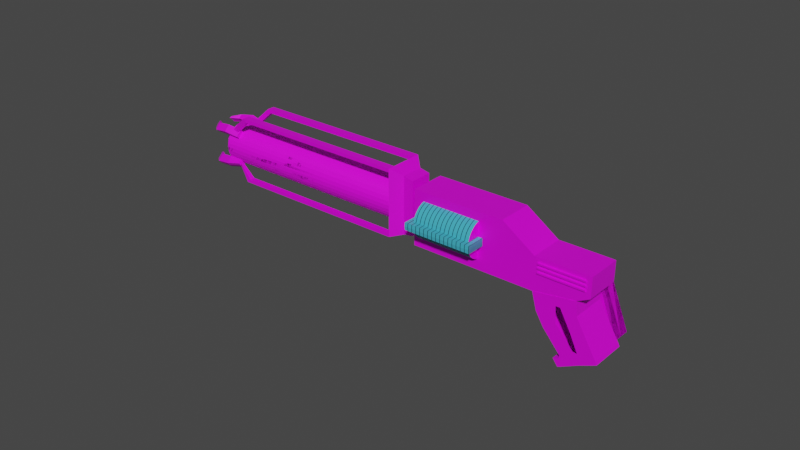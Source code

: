 # Source: Sci-Fi_Blaster.blend  (saved by Blender 3.3.6; exported with 4.5.12 LTS)
import bpy
from mathutils import Matrix  # noqa: F401  (used for matrix-valued properties, if any)

bpy.ops.wm.read_factory_settings(use_empty=True)
scene = bpy.context.scene
scene.name = 'Scene'

# ---- collections
col_collection = bpy.data.collections.new('Collection'); scene.collection.children.link(col_collection)

# ---- images (referenced by path relative to the original .blend; pixels are not part of the script)
import os
ASSET_DIR = os.environ.get("B2B_ASSET_DIR", "")  # directory of the original .blend (textures are referenced by path, not embedded)
HERE = os.path.dirname(os.path.abspath(__file__))  # packed textures are extracted next to this script under _unpacked/

def load_image(name, relpath, width, height, colorspace="sRGB"):
    """Load a texture the original file referenced (path relative to the .blend, or extracted next to this script)."""
    p = next((c for c in (os.path.join(HERE, relpath), os.path.join(ASSET_DIR, relpath)) if relpath and os.path.exists(c)), "")
    if p:
        img = bpy.data.images.load(p, check_existing=True)
        img.name = name
    else:  # same state as the original file: an image datablock whose file is absent (Cycles renders it pink)
        img = bpy.data.images.new(name, width, height)
        img.source = "FILE"
        img.filepath = "//" + (relpath or name)
    img.colorspace_settings.name = colorspace
    return img
img_base_colour_diffuse_png = load_image('Base Colour Diffuse.png', 'Base Colour Diffuse.png', 1024, 1024, 'sRGB')
img_blaster_png = load_image('Blaster.png', 'Blaster.png', 1024, 1024, 'sRGB')

# ---- materials (node trees are filled in below, after node groups)
mat_base_colour = bpy.data.materials.new('Base Colour')
mat_base_colour.alpha_threshold = 0.0
mat_base_colour.use_transparent_shadow = False
mat_base_colour.roughness = 0.5
mat_base_colour.line_color = (0.0, 0.0, 0.0, 1.0)
mat_glass = bpy.data.materials.new('Glass')
mat_glass.use_transparent_shadow = False
mat_bump = bpy.data.materials.new('Bump')
mat_bump.use_transparent_shadow = False

# ---- material node trees
mat_base_colour.use_nodes = True; mat_base_colour.node_tree.nodes.clear()
_N = mat_base_colour.node_tree.nodes; _L = mat_base_colour.node_tree.links
n0 = _N.new('ShaderNodeOutputMaterial'); n0.name = 'Material Output'; n0.location = (300, 300)
n1 = _N.new('ShaderNodeTexImage'); n1.name = 'Image Texture'; n1.location = (-320, 179)
n1.image = img_base_colour_diffuse_png
n2 = _N.new('ShaderNodeBsdfPrincipled'); n2.name = 'Principled BSDF'; n2.location = (10, 300)
n2.distribution = 'GGX'
n2.subsurface_method = 'RANDOM_WALK_SKIN'
n2.inputs[1].default_value = 0.2
n2.inputs[3].default_value = 1.45
n2.inputs[27].default_value = (0.0, 0.0, 0.0, 1.0)
n2.inputs[28].default_value = 1.0
_L.new(n2.outputs[0], n0.inputs[0])
_L.new(n1.outputs[0], n2.inputs[0])
n0.is_active_output = True
mat_glass.use_nodes = True; mat_glass.node_tree.nodes.clear()
_N = mat_glass.node_tree.nodes; _L = mat_glass.node_tree.links
n0 = _N.new('ShaderNodeBsdfPrincipled'); n0.name = 'Principled BSDF'; n0.location = (10, 300)
n0.distribution = 'GGX'
n0.subsurface_method = 'RANDOM_WALK_SKIN'
n0.inputs[3].default_value = 1.45
n0.inputs[27].default_value = (0.0, 0.0, 0.0, 1.0)
n0.inputs[28].default_value = 1.0
n1 = _N.new('ShaderNodeOutputMaterial'); n1.name = 'Material Output'; n1.location = (300, 300)
n2 = _N.new('ShaderNodeTexImage'); n2.name = 'Image Texture'; n2.location = (-280, 280)
n2.image = img_blaster_png
_L.new(n0.outputs[0], n1.inputs[0])
_L.new(n2.outputs[0], n0.inputs[0])
n1.is_active_output = True
mat_bump.use_nodes = True; mat_bump.node_tree.nodes.clear()
_N = mat_bump.node_tree.nodes; _L = mat_bump.node_tree.links
n0 = _N.new('ShaderNodeBsdfPrincipled'); n0.name = 'Principled BSDF'; n0.location = (97, 300)
n0.distribution = 'GGX'
n0.subsurface_method = 'RANDOM_WALK_SKIN'
n0.inputs[3].default_value = 1.45
n0.inputs[27].default_value = (0.0, 0.0, 0.0, 1.0)
n0.inputs[28].default_value = 1.0
n1 = _N.new('ShaderNodeOutputMaterial'); n1.name = 'Material Output'; n1.location = (387, 300)
n2 = _N.new('ShaderNodeMapping'); n2.name = 'Mapping'; n2.location = (-669, 176)
n2.inputs[2].default_value = (0.0, 0.2269, 0.0)
n3 = _N.new('ShaderNodeTexCoord'); n3.name = 'Texture Coordinate'; n3.location = (-843, 155)
n4 = _N.new('ShaderNodeTexWave'); n4.name = 'Wave Texture'; n4.location = (-496, 91)
n4.wave_profile = 'SAW'
n4.inputs[1].default_value = 29.2
n4.inputs[3].default_value = 0.0
n4.inputs[4].default_value = 0.6
n4.inputs[6].default_value = 3.8
n5 = _N.new('ShaderNodeValToRGB'); n5.name = 'ColorRamp'; n5.location = (-252, 122)
while len(n5.color_ramp.elements) > 1: n5.color_ramp.elements.remove(n5.color_ramp.elements[-1])
n5.color_ramp.elements[0].position = 0.1; n5.color_ramp.elements[0].color = (0.0, 0.0, 0.0, 1.0)
_e = n5.color_ramp.elements.new(0.1773); _e.color = (0.05448, 0.4342, 0.5841, 1.0)
_L.new(n0.outputs[0], n1.inputs[0])
_L.new(n5.outputs[0], n0.inputs[0])
_L.new(n3.outputs[0], n2.inputs[0])
_L.new(n2.outputs[0], n4.inputs[0])
_L.new(n4.outputs[0], n5.inputs[0])
n1.is_active_output = True

# ---- world
world_world = bpy.data.worlds.new('World'); scene.world = world_world
world_world.use_nodes = True; world_world.node_tree.nodes.clear()
_N = world_world.node_tree.nodes; _L = world_world.node_tree.links
n0 = _N.new('ShaderNodeOutputWorld'); n0.name = 'World Output'; n0.location = (300, 300)
n1 = _N.new('ShaderNodeBackground'); n1.name = 'Background'; n1.location = (10, 300)
n1.inputs[0].default_value = (0.05088, 0.05088, 0.05088, 1.0)
_L.new(n1.outputs[0], n0.inputs[0])
n0.is_active_output = True
world_world.color = (0.05088, 0.05088, 0.05088)
world_world.use_sun_shadow = False
world_world.sun_shadow_jitter_overblur = 0.0

# ---- meshes
me_cube = bpy.data.meshes.new('Cube')
me_cube.from_pydata([(1.0, 1.0, 1.0), (1.0, 1.0, -1.0), (1.0, -1.0, 1.0), (1.0, -1.0, -1.0), (-1.0, 1.0, 1.0), (-1.0, 1.0, -1.0), (-1.0, -1.0, 1.0), (-1.0, -1.0, -1.0), (-1.0, 0.0, -1.0), (1.0, 0.0, 1.0), (-1.0, 0.0, 1.0), (1.0, 0.0, -1.0)], [], [(9, 10, 6, 2), (3, 2, 6, 7), (8, 10, 4, 5), (8, 11, 3, 7), (11, 9, 2, 3), (5, 4, 0, 1), (1, 0, 9, 11), (5, 1, 11, 8), (7, 6, 10, 8), (0, 4, 10, 9)])
_uv = me_cube.uv_layers.new(name='UVMap')
_uv.uv.foreach_set('vector', [0.625, 0.625, 0.875, 0.625, 0.875, 0.75, 0.625, 0.75, 0.375, 0.75, 0.625, 0.75, 0.625, 1.0, 0.375, 1.0, 0.375, 0.125, 0.625, 0.125, 0.625, 0.25, 0.375, 0.25, 0.125, 0.625, 0.375, 0.625, 0.375, 0.75, 0.125, 0.75, 0.375, 0.625, 0.625, 0.625, 0.625, 0.75, 0.375, 0.75, 0.375, 0.25, 0.625, 0.25, 0.625, 0.5, 0.375, 0.5, 0.375, 0.5, 0.625, 0.5, 0.625, 0.625, 0.375, 0.625, 0.125, 0.5, 0.375, 0.5, 0.375, 0.625, 0.125, 0.625, 0.375, 0.0, 0.625, 0.0, 0.625, 0.125, 0.375, 0.125, 0.625, 0.5, 0.875, 0.5, 0.875, 0.625, 0.625, 0.625])
me_cube.materials.append(mat_base_colour)
me_cube.use_mirror_vertex_groups = False
me_cube.update()
me_cube_001 = bpy.data.meshes.new('Cube.001')
me_cube_001.from_pydata([(0.08862, 0.0, 0.802), (-0.1469, 0.0, -0.7062), (1.017, -1.327, 0.7862), (0.8471, -1.327, -0.5959), (-0.1469, -1.327, -0.7062), (0.08862, -1.327, 0.802), (-0.8496, -1.327, 0.8405), (-1.292, -1.327, -0.8263), (-1.292, 0.0, -0.8263), (1.017, 0.0, 0.7862), (-0.8496, 0.0, 0.8405), (0.8471, 0.0, -0.5959), (-1.258, -1.327, -0.03537), (0.7629, -1.327, 0.03055), (0.7629, 0.0, 0.03055), (-1.258, 0.0, -0.03537), (-0.7911, -1.327, 0.592), (1.004, -1.327, 0.7036), (0.04213, -1.327, 0.6842), (1.004, 0.0, 0.7036), (-0.7911, 0.0, 0.592), (-0.7911, -1.327, 0.592), (-0.8496, -1.327, 0.8405), (-0.8496, 0.0, 0.8405), (-0.7911, 0.0, 0.592), (-0.7911, -1.327, 0.592), (-0.8496, -1.327, 0.8405), (-0.8496, 0.0, 0.8405), (-0.7911, 0.0, 0.592), (-1.186, -1.327, 0.6476), (-1.07, -1.327, 0.847), (-1.07, 0.0, 0.847), (-1.186, 0.0, 0.6476), (-0.9186, -1.327, 0.6625), (-0.9186, 0.0, 0.6625), (-0.8666, 0.0, 0.844), (-0.8666, -1.327, 0.844), (-1.291, -1.313, -0.8255), (-0.663, -1.313, -1.574), (-1.291, 0.0, -0.8255), (-0.663, 0.0, -1.574), (0.8467, -1.313, -0.5958), (1.358, -1.313, -1.204), (0.8467, 0.0, -0.5958), (1.358, 0.0, -1.204), (1.358, 0.0, -1.204), (0.8467, 0.0, -0.5958), (0.8467, -1.313, -0.5958), (1.358, -1.313, -1.204), (1.986, 0.0, -1.086), (0.8428, 0.0, -0.5965), (0.8428, -1.313, -0.5965), (1.986, -1.313, -1.086), (-0.887, -1.313, -1.308), (-0.887, 0.0, -1.308), (1.134, 0.0, -0.9373), (1.134, -1.313, -0.9373), (1.134, 0.0, -0.9373), (1.134, -1.313, -0.9373), (1.761, 0.0, -0.8223), (1.761, -1.313, -0.8223), (-2.883, 0.0, -1.117), (-2.883, -1.313, -1.117), (-2.477, -1.313, -1.6), (-1.835, -1.313, -2.364), (-1.835, 0.0, -2.364), (-2.477, 0.0, -1.6), (-7.383, 0.0, -1.942), (-7.383, -1.313, -1.942), (-6.977, -1.313, -2.425), (-6.334, -1.313, -3.189), (-6.334, 0.0, -3.189), (-6.977, 0.0, -2.425), (0.8471, -0.6637, -0.5959), (0.8467, -0.6564, -0.5958), (0.8467, -0.6564, -0.5958), (0.8467, -1.313, -0.5958), (0.8467, 0.0, -0.5958), (1.588, 0.0, -0.6283), (0.8428, -0.6564, -0.5965), (1.588, -1.313, -0.6283), (0.8448, 0.0, -0.5961), (0.8448, -1.313, -0.5961), (1.761, -0.6564, -0.8223), (1.588, -0.6564, -0.6283), (0.8448, -0.6564, -0.5961), (0.8467, -0.6564, -0.5958), (-1.389, -1.327, -0.3945), (0.6713, -1.327, -0.2655), (2.98e-08, -1.327, -0.5), (-1.389, 0.0, -0.3945), (0.6713, 0.0, -0.2655), (-7.531, -0.3314, -2.263), (-6.956, -0.3314, -2.947), (-7.113, -0.3314, -2.257), (-6.64, -0.3314, -2.819), (-7.531, 0.0, -2.263), (-6.956, 0.0, -2.947), (-7.113, 0.0, -2.257), (-6.64, 0.0, -2.819), (-8.731, -1.479, -2.18), (-7.445, -1.479, -3.708), (-7.68, -0.8317, -2.091), (-6.648, -0.8317, -3.318), (-8.731, 0.0, -2.18), (-7.445, 0.0, -3.708), (-7.68, 0.0, -2.091), (-6.648, 0.0, -3.318), (-8.199, -0.8317, -2.142), (-7.101, -0.8317, -3.456), (-7.101, 0.0, -3.456), (-8.199, 0.0, -2.142), (-17.44, -1.072, -3.868), (-17.68, -1.072, -3.821), (-8.543, 0.0, -2.418), (-18.76, 0.0, -4.303), (-8.536, -0.2467, -2.427), (-18.74, -0.5227, -4.329), (-8.514, -0.5227, -2.453), (-18.71, -0.777, -4.372), (-8.478, -0.777, -2.496), (-18.66, -1.0, -4.429), (-8.43, -1.0, -2.553), (-18.6, -1.183, -4.498), (-8.371, -1.183, -2.623), (-18.53, -1.319, -4.578), (-8.304, -1.319, -2.702), (-18.46, -1.403, -4.664), (-8.232, -1.403, -2.789), (-18.38, -1.431, -4.754), (-8.156, -1.431, -2.878), (-18.31, -1.403, -4.844), (-8.081, -1.403, -2.968), (-18.24, -1.319, -4.93), (-8.008, -1.319, -3.054), (-18.17, -1.183, -5.01), (-7.941, -1.183, -3.134), (-18.11, -1.0, -5.079), (-7.883, -1.0, -3.203), (-18.06, -0.777, -5.136), (-7.835, -0.777, -3.261), (-18.03, -0.5227, -5.179), (-7.799, -0.5227, -3.303), (-18.0, 0.0, -5.205), (-7.777, -0.2467, -3.329), (-8.665, -1.072, -2.259), (-8.732, -1.072, -2.179), (-8.732, -1.247, -2.179), (-18.1, 0.0, -4.171), (-18.09, -0.2467, -4.18), (-18.07, -0.5227, -4.206), (-18.04, -0.777, -4.249), (-17.99, -1.0, -4.306), (-17.93, -1.183, -4.376), (-17.86, -1.319, -4.455), (-17.79, -1.403, -4.541), (-17.71, -1.431, -4.631), (-17.64, -1.403, -4.721), (-17.57, -1.319, -4.807), (-17.5, -1.183, -4.887), (-17.44, -1.0, -4.956), (-17.39, -0.777, -5.014), (-17.36, -0.5227, -5.056), (-17.33, -0.2467, -5.082), (-17.68, -1.247, -3.821), (-17.39, -1.459, -4.948), (-17.33, -1.276, -5.018), (-18.06, -1.599, -5.138), (-17.28, -1.053, -5.075), (-18.0, -1.416, -5.207), (-17.95, -1.193, -5.265), (-18.07, -1.004, -4.173), (-18.02, -1.227, -4.231), (-18.81, -1.193, -4.243), (-17.96, -1.41, -4.3), (-18.77, -1.416, -4.301), (-18.71, -1.599, -4.37), (-19.45, -0.777, -4.508), (-19.44, -0.8549, -4.51), (-19.38, -1.038, -4.58), (-18.91, -1.183, -5.146), (-18.85, -1.0, -5.215), (-18.79, -1.271, -5.289), (-18.8, -0.777, -5.272), (-18.85, -1.454, -5.219), (-18.74, -1.048, -5.346), (-19.55, -1.193, -4.379), (-19.55, -1.271, -4.382), (-19.49, -1.454, -4.452), (-19.45, -0.777, -4.508), (-19.44, -0.8549, -4.51), (-19.38, -1.038, -4.58), (-18.91, -1.183, -5.146), (-18.85, -1.0, -5.215), (-18.79, -1.271, -5.289), (-18.8, -0.777, -5.272), (-18.85, -1.454, -5.219), (-18.74, -1.048, -5.346), (-19.55, -1.193, -4.379), (-19.55, -1.271, -4.382), (-19.49, -1.454, -4.452), (-19.45, -0.777, -4.508), (-19.44, -0.8549, -4.51), (-19.38, -1.038, -4.58), (-18.91, -1.183, -5.146), (-18.85, -1.0, -5.215), (-18.79, -1.271, -5.289), (-18.8, -0.777, -5.272), (-18.85, -1.454, -5.219), (-18.74, -1.048, -5.346), (-19.55, -1.193, -4.379), (-19.55, -1.271, -4.382), (-19.49, -1.454, -4.452), (-19.85, -0.4132, -4.585), (-19.85, -0.4911, -4.588), (-19.81, -0.5546, -4.606), (-19.32, -0.8191, -5.223), (-19.26, -0.6361, -5.293), (-19.21, -0.7879, -5.315), (-19.21, -0.4132, -5.35), (-19.27, -0.9708, -5.246), (-19.16, -0.5649, -5.373), (-19.96, -0.8295, -4.457), (-19.95, -0.9074, -4.459), (-19.92, -0.9708, -4.478), (-17.68, -1.472, -3.821), (-17.44, -1.472, -3.868), (-17.68, -1.072, -3.821), (-17.44, -1.072, -3.868), (-8.732, -1.472, -2.179), (-8.665, -1.472, -2.259), (-8.732, -1.072, -2.179), (-8.665, -1.072, -2.259), (-17.68, -1.247, -3.821), (-17.44, -1.247, -3.868), (-8.732, -1.247, -2.179), (-8.665, -1.247, -2.259), (-18.0, -1.191, -4.244), (-18.0, -1.251, -4.244), (-17.9, -1.292, -4.329), (-17.91, -1.247, -4.338), (-17.93, -1.098, -4.333), (-18.0, -1.072, -4.223), (-18.05, -1.188, -4.254), (-18.05, -1.248, -4.254), (-17.95, -1.289, -4.339), (-17.96, -1.244, -4.347), (-17.97, -1.096, -4.342), (-18.05, -1.069, -4.233), (-17.44, -1.472, -3.868), (-17.68, -1.472, -3.821), (-8.548, 0.0, -2.429), (-8.526, -0.5227, -2.456), (-8.49, -0.777, -2.498), (-8.442, -1.0, -2.555), (-8.383, -1.183, -2.625), (-8.316, -1.319, -2.704), (-8.244, -1.403, -2.791), (-8.168, -1.431, -2.88), (-8.093, -1.403, -2.97), (-8.02, -1.319, -3.056), (-7.953, -1.183, -3.136), (-7.895, -1.0, -3.206), (-7.847, -0.777, -3.263), (-7.811, -0.5227, -3.305), (-7.789, 0.0, -3.332), (-8.665, -1.472, -2.259), (-8.732, -1.472, -2.179), (-16.32, -1.476, -5.242), (-16.41, -1.476, -5.353), (-16.32, -0.9379, -5.242), (-16.41, -0.9379, -5.353), (-7.517, -1.476, -3.627), (-7.448, -1.476, -3.709), (-7.517, -0.9379, -3.627), (-7.448, -0.9379, -3.709), (-17.43, -0.9379, -5.049), (-17.43, -1.268, -5.049), (-17.52, -1.268, -5.16), (-17.52, -0.9379, -5.16), (-17.54, -0.9379, -5.03), (-17.54, -1.268, -5.03), (-17.65, -1.268, -5.115), (-17.66, -0.9379, -5.105), (-17.97, 0.0, -5.22), (-17.97, 0.0, -5.229), (-17.97, -0.1878, -5.22), (-18.0, -0.4784, -5.192), (-18.03, -0.7462, -5.148), (-18.08, -0.9809, -5.087), (-18.15, -1.174, -5.014), (-18.22, -1.317, -4.93), (-18.29, -1.405, -4.84), (-18.37, -1.435, -4.745), (-18.45, -1.405, -4.651), (-18.53, -1.317, -4.56), (-18.6, -1.174, -4.476), (-18.66, -0.9809, -4.403), (-18.69, -0.7462, -4.339), (-18.73, -0.4784, -4.295), (-18.76, -0.1878, -4.267), (-18.76, 0.0, -4.258), (-18.77, 0.0, -4.27), (-17.97, 0.0, -5.225), (-18.73, 0.0, -5.091), (-17.97, -0.03672, -5.225), (-18.74, -0.03672, -5.086), (-17.98, -0.3331, -5.206), (-18.75, -0.182, -5.072), (-18.01, -0.6123, -5.17), (-18.77, -0.3159, -5.05), (-18.06, -0.8635, -5.118), (-18.79, -0.4333, -5.02), (-18.12, -1.077, -5.051), (-18.82, -0.5296, -4.983), (-18.18, -1.245, -4.972), (-18.86, -0.6011, -4.941), (-18.25, -1.361, -4.885), (-18.9, -0.6452, -4.896), (-18.33, -1.42, -4.792), (-18.94, -0.6601, -4.848), (-18.41, -1.42, -4.698), (-18.98, -0.6452, -4.801), (-18.49, -1.361, -4.605), (-19.01, -0.6011, -4.756), (-18.56, -1.245, -4.518), (-19.05, -0.5296, -4.714), (-18.63, -1.077, -4.439), (-19.08, -0.4333, -4.677), (-18.69, -0.8635, -4.373), (-19.09, -0.3159, -4.644), (-18.71, -0.6123, -4.317), (-19.11, -0.182, -4.622), (-18.74, -0.3331, -4.281), (-19.12, -0.03672, -4.608), (-18.76, -0.03672, -4.262), (-19.12, 0.0, -4.603), (-18.78, 0.0, -4.265), (-18.09, -0.2467, -4.18), (-18.07, -0.5227, -4.206), (-18.76, 0.0, -4.303), (-18.04, -0.777, -4.249), (-18.74, -0.5227, -4.329), (-18.71, -0.777, -4.372), (-8.548, 0.0, -2.429), (-8.526, -0.5227, -2.456), (-18.09, -0.2467, -4.18), (-18.07, -0.5227, -4.206), (-18.76, 0.0, -4.303), (-18.04, -0.777, -4.249), (-18.74, -0.5227, -4.329), (-18.71, -0.777, -4.372), (-8.548, 0.0, -2.429), (-8.526, -0.5227, -2.456), (-6.356, 0.0, -2.491), (-3.501, 0.0, -1.967), (-6.425, 0.0, -2.408), (-3.571, 0.0, -1.885), (-6.492, 0.0, -2.329), (-3.637, 0.0, -1.805), (-6.553, 0.0, -2.256), (-3.699, 0.0, -1.732), (-6.607, -0.02259, -2.192), (-3.753, -0.02259, -1.668), (-6.651, -0.2274, -2.139), (-3.797, -0.2274, -1.616), (-6.684, -0.4611, -2.1), (-3.83, -0.4611, -1.577), (-6.704, -0.7147, -2.076), (-3.85, -0.7147, -1.553), (-6.711, -0.9783, -2.068), (-3.857, -0.9783, -1.545), (-6.704, -1.242, -2.076), (-3.85, -1.242, -1.553), (-6.684, -1.496, -2.1), (-3.83, -1.496, -1.577), (-6.651, -1.729, -2.139), (-3.797, -1.729, -1.616), (-6.607, -1.934, -2.192), (-3.753, -1.934, -1.668), (-6.553, -2.102, -2.256), (-3.699, -2.102, -1.732), (-6.492, -2.227, -2.329), (-3.637, -2.227, -1.805), (-6.425, -2.304, -2.408), (-3.571, -2.304, -1.885), (-6.356, -2.33, -2.491), (-3.501, -2.33, -1.967), (-6.286, -2.304, -2.573), (-3.432, -2.304, -2.05), (-6.22, -2.227, -2.652), (-3.365, -2.227, -2.129), (-6.158, -2.102, -2.725), (-3.304, -2.102, -2.202), (-6.104, -1.934, -2.789), (-3.25, -1.934, -2.266), (-6.06, -1.729, -2.842), (-3.206, -1.729, -2.319), (-6.027, -1.496, -2.881), (-3.173, -1.496, -2.358), (-6.007, -1.242, -2.905), (-3.153, -1.242, -2.382), (-6.0, -0.9783, -2.913), (-3.146, -0.9783, -2.39), (-6.007, -0.7147, -2.905), (-3.153, -0.7147, -2.382), (-6.027, -0.4611, -2.881), (-3.173, -0.4611, -2.358), (-6.06, -0.2274, -2.842), (-3.206, -0.2274, -2.319), (-6.104, -0.02259, -2.789), (-3.25, -0.02259, -2.266), (-6.158, 0.0, -2.725), (-3.304, 0.0, -2.202), (-6.22, 0.0, -2.652), (-3.365, 0.0, -2.129), (-6.286, 0.0, -2.573), (-3.432, 0.0, -2.05), (-0.5936, -1.412, -1.396), (-0.5648, -1.412, -1.43), (-0.6141, -1.146, -1.372), (-0.5443, -1.146, -1.455), (1.616, -1.412, -0.9909), (1.645, -1.412, -1.025), (1.595, -1.146, -0.9665), (1.665, -1.146, -1.05), (-0.6756, -1.412, -1.299), (-0.6467, -1.412, -1.333), (-0.6961, -1.146, -1.274), (-0.6262, -1.146, -1.357), (1.534, -1.412, -0.8934), (1.563, -1.412, -0.9277), (1.513, -1.146, -0.8691), (1.583, -1.146, -0.9521), (-0.7575, -1.412, -1.201), (-0.7287, -1.412, -1.235), (-0.778, -1.146, -1.177), (-0.7082, -1.146, -1.26), (1.452, -1.412, -0.796), (1.481, -1.412, -0.8303), (1.431, -1.146, -0.7716), (1.501, -1.146, -0.8547), (0.1686, -1.327, 0.5442), (0.03163, -1.327, 0.5137), (-0.02884, -1.327, 0.5003), (0.07471, -1.327, 0.002992), (4.426e-08, -1.327, -0.2575), (-0.05751, -1.327, -0.458), (0.09792, -1.327, 0.08392), (-0.2837, -1.327, -0.4785), (-0.2732, -1.327, -0.4943), (-0.5278, -1.327, -0.1102), (-0.4481, -1.327, -0.0126), (-0.2117, -1.327, -0.4839), (-3.571, -2.723, -1.885), (-6.425, -2.723, -2.408), (-6.356, -2.749, -2.491), (-3.501, -2.749, -1.967), (-6.286, -2.723, -2.573), (-3.432, -2.723, -2.05), (-3.365, 0.0, -2.129), (-6.22, 0.0, -2.652), (-6.286, 0.0, -2.573), (-3.432, 0.0, -2.05), (-3.501, -2.33, -1.967), (-3.571, -2.304, -1.885), (-3.571, -2.723, -1.885), (-3.432, -2.304, -2.05), (-3.501, -2.749, -1.967), (-3.432, -2.723, -2.05), (-3.501, -2.33, -1.967), (-3.571, -2.304, -1.885), (-3.571, -2.723, -1.885), (-3.432, -2.304, -2.05), (-3.501, -2.749, -1.967), (-3.432, -2.723, -2.05), (-3.254, -2.33, -1.922), (-3.323, -2.304, -1.839), (-3.323, -2.723, -1.839), (-3.184, -2.304, -2.004), (-3.254, -2.749, -1.922), (-3.184, -2.723, -2.004), (-6.673, -2.304, -2.454), (-6.603, -2.33, -2.536), (-6.534, -2.304, -2.618), (-6.673, -2.723, -2.454), (-6.603, -2.749, -2.536), (-6.534, -2.723, -2.618), (-6.425, -1.265, -2.408), (-6.356, -1.291, -2.491), (-6.286, -1.265, -2.573), (-6.603, -1.291, -2.536), (-6.673, -1.265, -2.454), (-6.534, -1.265, -2.618), (-3.501, -1.374, -1.967), (-3.571, -1.348, -1.885), (-3.432, -1.348, -2.05), (-3.254, -1.374, -1.922), (-3.323, -1.348, -1.839), (-3.184, -1.348, -2.004)], [(266, 249), (112, 145), (146, 113), (250, 267), (147, 164), (337, 302), (284, 303)], [(0, 10, 6, 5), (18, 5, 6, 16), (8, 1, 4, 7), (1, 11, 73, 3, 4), (19, 9, 2, 17), (87, 12, 15, 90), (88, 13, 445, 446, 89), (17, 2, 5, 18), (16, 6, 22, 21), (9, 0, 5, 2), (91, 14, 13, 88), (89, 446, 447, 453), (12, 16, 20, 15), (13, 17, 18, 443, 442, 448, 445), (14, 19, 17, 13), (21, 22, 26, 25), (6, 10, 23, 22), (20, 16, 21, 24), (34, 33, 29, 32), (24, 21, 25, 28), (22, 23, 27, 26), (29, 30, 31, 32), (36, 35, 31, 30), (33, 36, 30, 29), (25, 26, 36, 33), (26, 27, 35, 36), (28, 25, 33, 34), (40, 54, 66, 65), (54, 40, 44, 55), (56, 41, 76, 47, 58), (56, 53, 38, 42), (39, 43, 74, 41, 37), (44, 42, 38, 40), (45, 49, 52, 48), (86, 77, 46, 75), (44, 42, 48, 45), (55, 44, 45, 57), (59, 83, 60, 52, 49), (57, 45, 49, 59), (80, 82, 51), (85, 81, 50, 79), (48, 52, 60, 58), (81, 78, 50), (84, 80, 60, 83), (43, 55, 57, 46, 77), (41, 37, 53, 56), (42, 56, 58, 48), (39, 54, 55, 43), (39, 61, 62, 37), (65, 66, 72, 71), (61, 67, 68, 62), (54, 39, 61, 66), (53, 63, 64, 38), (37, 62, 63, 53), (38, 64, 65, 40), (69, 72, 71, 70), (68, 67, 72, 69), (66, 61, 67, 72), (63, 69, 70, 64), (62, 68, 69, 63), (64, 70, 71, 65), (79, 51, 80, 84), (50, 79, 84, 78), (78, 84, 83, 59), (46, 57, 59, 78, 81), (82, 85, 79, 51), (47, 75, 85, 82), (75, 46, 81, 85), (58, 60, 80, 82, 47), (76, 86, 75, 47), (41, 74, 86, 76), (74, 43, 77, 86), (4, 89, 453, 450, 449, 87, 7), (3, 88, 89, 4), (7, 87, 90, 8), (11, 91, 88, 3, 73), (98, 99, 95, 94), (94, 92, 93, 95), (96, 92, 94, 98), (99, 95, 93, 97), (92, 93, 97, 96), (106, 102, 103, 107), (108, 100, 101, 109), (111, 108, 102, 106), (110, 109, 101, 105), (100, 104, 105, 101), (107, 103, 109, 110), (104, 100, 108, 111), (102, 108, 109, 103), (117, 252, 345, 342), (148, 149, 116, 114), (115, 149, 338, 340), (149, 150, 118, 116), (153, 174, 176, 123), (150, 151, 120, 118), (152, 172, 174, 153), (151, 152, 122, 120), (123, 125, 154, 153), (152, 153, 124, 122), (125, 127, 155, 154), (153, 154, 126, 124), (127, 129, 156, 155), (154, 155, 128, 126), (129, 131, 157, 156), (155, 156, 130, 128), (131, 133, 158, 157), (156, 157, 132, 130), (133, 135, 159, 158), (157, 158, 134, 132), (159, 165, 166, 160), (158, 159, 136, 134), (137, 181, 180, 135), (159, 160, 138, 136), (139, 141, 162, 161), (160, 161, 140, 138), (141, 143, 163, 162), (161, 162, 142, 140), (162, 163, 144, 142), (167, 169, 166, 165), (169, 170, 168, 166), (160, 166, 168, 161), (161, 168, 170, 139), (175, 187, 188, 176), (135, 167, 165, 159), (173, 175, 172, 171), (175, 176, 174, 172), (167, 184, 182, 169), (119, 173, 171, 151), (176, 188, 179, 123), (151, 171, 172, 152), (187, 188, 200, 199), (182, 185, 197, 194), (186, 187, 199, 198), (181, 180, 192, 193), (170, 185, 183, 139), (119, 177, 186, 173), (135, 180, 184, 167), (121, 178, 177, 119), (173, 186, 187, 175), (169, 182, 185, 170), (139, 183, 181, 137), (123, 179, 178, 121), (194, 197, 209, 206), (198, 199, 211, 210), (193, 192, 204, 205), (189, 198, 210, 201), (178, 177, 189, 190), (185, 183, 195, 197), (183, 181, 193, 195), (188, 179, 191, 200), (179, 178, 190, 191), (180, 184, 196, 192), (184, 182, 194, 196), (177, 186, 198, 189), (210, 222, 223, 211), (205, 217, 216, 204), (201, 213, 222, 210), (208, 220, 218, 206), (199, 200, 212, 211), (190, 189, 201, 202), (197, 195, 207, 209), (195, 193, 205, 207), (200, 191, 203, 212), (191, 190, 202, 203), (192, 196, 208, 204), (196, 194, 206, 208), (219, 221, 218, 217), (217, 218, 220, 216), (214, 223, 222, 213), (215, 224, 223, 214), (206, 218, 221, 209), (211, 223, 224, 212), (202, 214, 213, 201), (209, 221, 219, 207), (207, 219, 217, 205), (212, 224, 215, 203), (203, 215, 214, 202), (204, 216, 220, 208), (227, 242, 237, 233), (227, 231, 232, 228), (235, 236, 230, 229), (229, 225, 226, 230), (233, 225, 229, 235), (236, 230, 226, 234), (232, 236, 234, 228), (227, 233, 235, 231), (231, 232, 236, 235), (228, 241, 242, 227), (242, 237, 243, 248), (238, 244, 245, 239), (225, 238, 239, 226), (226, 239, 240, 234), (234, 240, 241, 228), (233, 237, 238, 225), (243, 246, 247, 248), (244, 245, 246, 243), (240, 246, 247, 241), (237, 238, 244, 243), (239, 245, 246, 240), (241, 242, 248, 247), (137, 139, 263, 262), (121, 123, 255, 254), (127, 129, 258, 257), (133, 135, 261, 260), (117, 119, 253, 252), (139, 141, 264, 263), (123, 125, 256, 255), (129, 131, 259, 258), (135, 137, 262, 261), (119, 121, 254, 253), (141, 143, 265, 264), (125, 127, 257, 256), (131, 133, 260, 259), (151, 119, 343, 341), (269, 278, 279, 271), (270, 274, 275, 271), (274, 275, 273, 272), (272, 268, 269, 273), (270, 268, 272, 274), (275, 273, 269, 271), (279, 283, 280, 276), (270, 276, 277, 268), (271, 279, 276, 270), (268, 277, 278, 269), (281, 282, 283, 280), (277, 281, 282, 278), (278, 282, 283, 279), (276, 277, 281, 280), (285, 305, 304), (286, 307, 306), (287, 309, 308), (288, 311, 310), (289, 313, 312), (290, 315, 314), (291, 317, 316), (292, 319, 318), (293, 321, 320), (294, 323, 322), (295, 325, 324), (296, 327, 326), (297, 329, 328), (298, 331, 330), (299, 333, 332), (300, 335, 334), (301, 336, 337), (335, 301, 336), (335, 336, 334), (333, 300, 334), (333, 334, 332), (331, 299, 332), (331, 332, 330), (329, 298, 330), (329, 330, 328), (327, 297, 328), (327, 328, 326), (325, 296, 326), (325, 326, 324), (323, 295, 324), (323, 324, 322), (321, 294, 322), (321, 322, 320), (319, 293, 320), (319, 320, 318), (317, 292, 318), (317, 318, 316), (315, 291, 316), (315, 316, 314), (313, 290, 314), (313, 314, 312), (311, 289, 312), (311, 312, 310), (309, 288, 310), (309, 310, 308), (307, 287, 308), (307, 308, 306), (305, 286, 306), (305, 306, 304), (303, 304, 285), (339, 341, 349, 347), (341, 343, 351, 349), (342, 345, 353, 350), (149, 150, 339, 338), (119, 117, 342, 343), (252, 251, 344, 345), (150, 151, 341, 339), (348, 350, 347, 346), (350, 351, 349, 347), (348, 350, 353, 352), (338, 339, 347, 346), (345, 344, 352, 353), (343, 342, 350, 351), (340, 338, 346, 348), (354, 355, 357, 356), (356, 357, 359, 358), (358, 359, 361, 360), (360, 361, 363, 362), (362, 363, 365, 364), (364, 365, 367, 366), (366, 367, 369, 368), (368, 369, 371, 370), (370, 371, 373, 372), (372, 374, 375, 373), (374, 376, 377, 375), (376, 378, 379, 377), (378, 380, 381, 379), (380, 382, 383, 381), (382, 384, 385, 383), (455, 485, 486, 456), (417, 416, 462, 463), (388, 390, 391, 389), (390, 392, 393, 391), (392, 394, 395, 393), (394, 396, 397, 395), (396, 398, 399, 397), (398, 400, 401, 399), (400, 401, 403, 402), (402, 403, 405, 404), (404, 405, 407, 406), (406, 407, 409, 408), (408, 409, 411, 410), (410, 411, 413, 412), (412, 413, 415, 414), (357, 359, 361, 363, 365, 367, 369, 371, 373, 375, 377, 379, 381, 383, 385, 387, 389, 391, 393, 395, 397, 399, 401, 403, 405, 407, 409, 411, 413, 415, 417, 355), (384, 455, 454, 385), (416, 417, 355, 354), (354, 416, 414, 412, 410, 408, 406, 404, 402, 400, 398, 396, 394, 392, 390, 388, 386, 384, 382, 380, 378, 376, 374, 372, 370, 368, 366, 364, 362, 360, 358, 356), (418, 420, 421, 419), (420, 421, 425, 424), (424, 422, 423, 425), (422, 418, 419, 423), (420, 418, 422, 424), (425, 423, 419, 421), (426, 428, 429, 427), (428, 429, 433, 432), (432, 430, 431, 433), (430, 426, 427, 431), (428, 426, 430, 432), (433, 431, 427, 429), (434, 436, 437, 435), (436, 437, 441, 440), (440, 438, 439, 441), (438, 434, 435, 439), (436, 434, 438, 440), (441, 439, 435, 437), (452, 444, 443, 18, 16, 12), (449, 451, 452, 12, 87), (455, 456, 457, 454), (456, 458, 459, 457), (461, 460, 463, 462), (414, 415, 460, 461), (483, 491, 493, 484), (457, 454, 466, 468), (416, 414, 461, 462), (387, 389, 467, 464), (389, 459, 458, 388), (415, 417, 463, 460), (464, 467, 473, 470), (469, 468, 474, 475), (454, 385, 465, 466), (389, 459, 469, 467), (459, 457, 468, 469), (385, 387, 464, 465), (471, 470, 494, 495), (475, 481, 480, 474), (465, 464, 470, 471), (467, 469, 475, 473), (468, 466, 472, 474), (466, 465, 471, 472), (470, 473, 496, 494), (473, 479, 481, 475), (474, 480, 478, 472), (472, 478, 477, 471), (476, 477, 478, 480, 481, 479), (484, 487, 486, 483), (483, 486, 485, 482), (458, 487, 484, 388), (456, 486, 487, 458), (384, 482, 485, 455), (388, 386, 489, 490), (490, 489, 491, 493), (489, 488, 492, 491), (384, 488, 492, 482), (482, 492, 491, 483), (386, 384, 488, 489), (484, 493, 490, 388), (494, 496, 499, 497), (495, 494, 497, 498), (479, 499, 497, 476), (476, 497, 498, 477), (477, 498, 495, 471), (473, 496, 499, 479)])
me_cube_001.polygons.foreach_set('material_index', [0, 0, 0, 0, 0, 0, 0, 0, 0, 0, 0, 0, 0, 0, 0, 0, 0, 0, 0, 0, 0, 0, 0, 0, 0, 0, 0, 0, 0, 0, 0, 0, 0, 0, 0, 0, 0, 0, 0, 0, 0, 0, 0, 0, 0, 0, 0, 0, 0, 0, 0, 0, 0, 0, 0, 0, 0, 0, 0, 0, 0, 0, 0, 0, 0, 0, 0, 0, 0, 0, 0, 0, 0, 0, 0, 0, 0, 0, 0, 0, 0, 0, 0, 0, 0, 0, 0, 0, 0, 1, 1, 1, 1, 0, 1, 0, 1, 1, 1, 1, 1, 1, 1, 1, 1, 1, 1, 1, 1, 0, 1, 0, 1, 1, 1, 1, 1, 1, 0, 0, 0, 0, 0, 0, 0, 0, 0, 0, 0, 0, 0, 0, 0, 0, 0, 0, 0, 0, 0, 0, 0, 0, 0, 0, 0, 0, 0, 0, 0, 0, 0, 0, 0, 0, 0, 0, 0, 0, 0, 0, 0, 0, 0, 0, 0, 0, 0, 0, 0, 0, 0, 0, 0, 0, 0, 0, 0, 0, 0, 0, 0, 0, 0, 0, 0, 0, 0, 0, 0, 0, 0, 0, 0, 0, 0, 0, 0, 0, 0, 0, 1, 1, 1, 1, 1, 1, 1, 1, 1, 1, 1, 1, 1, 0, 0, 0, 0, 0, 0, 0, 0, 0, 0, 0, 0, 0, 0, 0, 1, 1, 1, 1, 1, 1, 1, 1, 1, 1, 1, 1, 1, 1, 1, 1, 1, 1, 1, 1, 1, 1, 1, 1, 1, 1, 1, 1, 1, 1, 1, 1, 1, 1, 1, 1, 1, 1, 1, 1, 1, 1, 1, 1, 1, 1, 1, 1, 1, 1, 0, 0, 1, 1, 0, 0, 1, 1, 1, 1, 1, 0, 0, 1, 0, 0, 0, 0, 0, 0, 0, 0, 0, 2, 2, 2, 2, 2, 2, 2, 0, 2, 2, 2, 2, 2, 2, 0, 0, 0, 0, 0, 0, 0, 0, 2, 0, 0, 0, 0, 0, 0, 0, 0, 0, 0, 0, 0, 0, 0, 0, 0, 0, 0, 0, 0, 0, 0, 2, 2, 0, 0, 2, 2, 2, 2, 2, 2, 2, 2, 2, 2, 2, 2, 2, 2, 2, 2, 2, 2, 2, 2, 2, 2, 2, 2, 2, 2, 2, 2, 2, 2, 2, 2, 2, 2, 2, 2, 2, 2, 2, 2, 2])
_uv = me_cube_001.uv_layers.new(name='UVMap')
_uv.uv.foreach_set('vector', [0.863, 0.868, 0.863, 0.8737, 0.8549, 0.8737, 0.8549, 0.868, 0.8336, 0.8602, 0.8344, 0.8599, 0.8344, 0.8657, 0.8329, 0.8653, 0.8364, 0.6693, 0.8364, 0.6763, 0.8283, 0.6763, 0.8283, 0.6693, 0.8364, 0.6763, 0.8364, 0.6824, 0.8323, 0.6824, 0.8283, 0.6824, 0.8283, 0.6763, 0.8184, 0.8691, 0.8189, 0.8691, 0.8189, 0.8769, 0.8184, 0.8769, 0.8483, 0.8856, 0.8496, 0.8856, 0.8496, 0.8937, 0.8483, 0.8937, 0.828, 0.8562, 0.8298, 0.8557, 0.8295, 0.8599, 0.8279, 0.8603, 0.8264, 0.8602, 0.8339, 0.8543, 0.8344, 0.8543, 0.8344, 0.8599, 0.8336, 0.8602, 0.8746, 0.6513, 0.8746, 0.6513, 0.8746, 0.6513, 0.8746, 0.6513, 0.863, 0.8624, 0.863, 0.868, 0.8549, 0.868, 0.8549, 0.8624, 0.8121, 0.8693, 0.814, 0.8692, 0.814, 0.877, 0.8121, 0.8771, 0.8264, 0.8602, 0.8279, 0.8603, 0.8266, 0.8606, 0.8265, 0.8615, 0.7974, 0.8889, 0.8005, 0.8887, 0.8005, 0.8968, 0.7974, 0.897, 0.8298, 0.8557, 0.8339, 0.8543, 0.8336, 0.8602, 0.8326, 0.8602, 0.8328, 0.8594, 0.83, 0.8598, 0.8295, 0.8599, 0.814, 0.8692, 0.8184, 0.8691, 0.8184, 0.8769, 0.814, 0.877, 0.8746, 0.6513, 0.8746, 0.6513, 0.8746, 0.6513, 0.8746, 0.6513, 0.8746, 0.6513, 0.8746, 0.6513, 0.8746, 0.6513, 0.8746, 0.6513, 0.8746, 0.6513, 0.8746, 0.6513, 0.8746, 0.6513, 0.8746, 0.6513, 0.9065, 0.6637, 0.9065, 0.6718, 0.9048, 0.6718, 0.9048, 0.6636, 0.8746, 0.6513, 0.8746, 0.6513, 0.8746, 0.6513, 0.8746, 0.6513, 0.8746, 0.6513, 0.8746, 0.6513, 0.8746, 0.6513, 0.8746, 0.6513, 0.8965, 0.8569, 0.8973, 0.8568, 0.8973, 0.8649, 0.8965, 0.865, 0.9182, 0.8482, 0.9182, 0.8563, 0.917, 0.8563, 0.917, 0.8482, 0.9167, 0.8959, 0.9156, 0.896, 0.9158, 0.8948, 0.9171, 0.8943, 0.9171, 0.8967, 0.9156, 0.8961, 0.9156, 0.896, 0.9167, 0.8959, 0.9023, 0.6637, 0.9023, 0.6718, 0.9022, 0.6718, 0.9022, 0.6637, 0.8629, 0.9038, 0.8629, 0.8957, 0.8637, 0.8957, 0.8637, 0.9038, 0.8441, 0.6387, 0.8422, 0.6376, 0.8422, 0.6278, 0.8475, 0.6308, 0.8422, 0.6376, 0.8441, 0.6387, 0.8441, 0.6512, 0.8422, 0.6502, 0.8751, 0.6931, 0.8751, 0.6931, 0.8751, 0.6931, 0.8751, 0.6931, 0.8751, 0.6931, 0.6553, 0.8796, 0.6553, 0.8671, 0.6535, 0.8681, 0.6535, 0.8807, 0.8721, 0.611, 0.8721, 0.5979, 0.8761, 0.5979, 0.8801, 0.5979, 0.8801, 0.611, 0.6616, 0.8809, 0.6696, 0.8809, 0.6696, 0.8684, 0.6616, 0.8684, 0.5986, 0.9249, 0.5947, 0.9249, 0.5947, 0.933, 0.5986, 0.9329, 0.8751, 0.6931, 0.8751, 0.6931, 0.8751, 0.6931, 0.8751, 0.6931, 0.8751, 0.6931, 0.8751, 0.6931, 0.8751, 0.6931, 0.8751, 0.6931, 0.8751, 0.6931, 0.8751, 0.6931, 0.8751, 0.6931, 0.8751, 0.6931, 0.6304, 0.9339, 0.6304, 0.9299, 0.6304, 0.9259, 0.6283, 0.9259, 0.6283, 0.9339, 0.8704, 0.7009, 0.8704, 0.6987, 0.8737, 0.6968, 0.8737, 0.6989, 0.8433, 0.7079, 0.8433, 0.7033, 0.8433, 0.7033, 0.8751, 0.6793, 0.8751, 0.6833, 0.8751, 0.6833, 0.8751, 0.6793, 0.607, 0.932, 0.6104, 0.9339, 0.6104, 0.9318, 0.607, 0.9299, 0.875, 0.7106, 0.875, 0.7061, 0.875, 0.7106, 0.632, 0.9299, 0.632, 0.9259, 0.6304, 0.9259, 0.6304, 0.9299, 0.8751, 0.6931, 0.8751, 0.6931, 0.8751, 0.6931, 0.8751, 0.6931, 0.8751, 0.6931, 0.6577, 0.8783, 0.6587, 0.8652, 0.6553, 0.8671, 0.6553, 0.8796, 0.8751, 0.6931, 0.8751, 0.6931, 0.8751, 0.6931, 0.8751, 0.6931, 0.8389, 0.6357, 0.8422, 0.6376, 0.8422, 0.6502, 0.8399, 0.6488, 0.8721, 0.611, 0.8721, 0.6209, 0.8801, 0.6209, 0.8801, 0.611, 0.8475, 0.6308, 0.8422, 0.6278, 0.8422, 0.5998, 0.8475, 0.6028, 0.8721, 0.6209, 0.8721, 0.6488, 0.8801, 0.6488, 0.8801, 0.6209, 0.8422, 0.6376, 0.8389, 0.6357, 0.8389, 0.6258, 0.8422, 0.6278, 0.6553, 0.8671, 0.6553, 0.8572, 0.65, 0.8602, 0.6535, 0.8681, 0.6587, 0.8652, 0.6587, 0.8553, 0.6553, 0.8572, 0.6553, 0.8671, 0.6696, 0.8684, 0.6693, 0.8609, 0.6613, 0.8609, 0.6616, 0.8684, 0.6695, 0.8296, 0.6614, 0.8296, 0.6612, 0.8331, 0.6692, 0.8331, 0.6696, 0.8273, 0.6616, 0.8273, 0.6614, 0.8296, 0.6695, 0.8296, 0.8422, 0.6278, 0.8389, 0.6258, 0.8389, 0.5979, 0.8422, 0.5998, 0.6553, 0.8572, 0.6553, 0.8292, 0.65, 0.8322, 0.65, 0.8602, 0.6587, 0.8553, 0.6587, 0.8273, 0.6553, 0.8292, 0.6553, 0.8572, 0.6693, 0.8609, 0.6692, 0.8331, 0.6612, 0.8331, 0.6613, 0.8609, 0.6657, 0.9255, 0.6657, 0.9215, 0.6612, 0.9215, 0.6612, 0.9255, 0.6657, 0.9295, 0.6657, 0.9255, 0.6612, 0.9255, 0.6612, 0.9295, 0.632, 0.9339, 0.632, 0.9299, 0.6304, 0.9299, 0.6304, 0.9339, 0.8704, 0.7036, 0.8704, 0.7009, 0.8737, 0.6989, 0.8737, 0.7005, 0.8704, 0.7036, 0.8751, 0.6753, 0.8751, 0.6793, 0.8751, 0.6793, 0.8751, 0.6753, 0.8751, 0.6753, 0.8751, 0.6793, 0.8751, 0.6793, 0.8751, 0.6753, 0.8751, 0.6793, 0.8751, 0.6833, 0.8751, 0.6833, 0.8751, 0.6793, 0.607, 0.9299, 0.6104, 0.9318, 0.6103, 0.9302, 0.607, 0.9271, 0.607, 0.9271, 0.8751, 0.6931, 0.8751, 0.6931, 0.8751, 0.6931, 0.8751, 0.6931, 0.8751, 0.6931, 0.8751, 0.6931, 0.8751, 0.6931, 0.8751, 0.6931, 0.8751, 0.6931, 0.8751, 0.6931, 0.8751, 0.6931, 0.8751, 0.6931, 0.8251, 0.8611, 0.8264, 0.8602, 0.8265, 0.8615, 0.8264, 0.8619, 0.8265, 0.862, 0.8268, 0.8687, 0.8242, 0.8681, 0.826, 0.8551, 0.828, 0.8562, 0.8264, 0.8602, 0.8251, 0.8611, 0.8679, 0.8093, 0.8704, 0.8093, 0.8704, 0.8174, 0.8679, 0.8174, 0.8845, 0.9017, 0.886, 0.9013, 0.886, 0.9091, 0.8845, 0.9095, 0.8845, 0.9056, 0.8011, 0.7107, 0.8011, 0.7063, 0.8031, 0.7063, 0.8031, 0.7107, 0.8389, 0.7078, 0.8408, 0.7094, 0.8408, 0.7039, 0.8389, 0.7033, 0.809, 0.707, 0.807, 0.707, 0.807, 0.7095, 0.809, 0.7095, 0.8705, 0.7113, 0.8725, 0.7113, 0.8724, 0.7093, 0.8704, 0.7094, 0.8725, 0.7061, 0.8724, 0.7093, 0.8704, 0.7094, 0.8705, 0.7062, 0.812, 0.6855, 0.807, 0.6855, 0.807, 0.6952, 0.812, 0.6952, 0.8495, 0.6883, 0.8534, 0.6899, 0.8534, 0.6778, 0.8495, 0.6779, 0.8315, 0.6939, 0.8315, 0.6889, 0.8283, 0.6889, 0.8283, 0.6939, 0.8035, 0.672, 0.7984, 0.6724, 0.7947, 0.6749, 0.8037, 0.6743, 0.7947, 0.6821, 0.8037, 0.6814, 0.8037, 0.6743, 0.7947, 0.6749, 0.8032, 0.6692, 0.7982, 0.6696, 0.7984, 0.6724, 0.8035, 0.672, 0.8347, 0.694, 0.8347, 0.6849, 0.8315, 0.6889, 0.8315, 0.6939, 0.8172, 0.6873, 0.8146, 0.6855, 0.8145, 0.6959, 0.8172, 0.697, 0.0653, 0.9674, 0.0653, 0.9674, 0.0653, 0.9674, 0.0653, 0.9674, 0.04526, 0.9701, 0.04583, 0.9701, 0.04583, 0.9476, 0.04526, 0.9476, 0.8721, 0.6513, 0.8721, 0.6513, 0.8721, 0.6513, 0.8721, 0.6513, 0.04583, 0.9701, 0.04647, 0.97, 0.04647, 0.9476, 0.04583, 0.9476, 0.8324, 0.6573, 0.831, 0.6574, 0.8298, 0.662, 0.8324, 0.6614, 0.04647, 0.97, 0.04706, 0.97, 0.04706, 0.9475, 0.04647, 0.9476, 0.8469, 0.7095, 0.8459, 0.7105, 0.846, 0.7118, 0.847, 0.7107, 0.04706, 0.97, 0.04758, 0.9699, 0.04758, 0.9474, 0.04706, 0.9475, 0.06365, 0.9779, 0.06449, 0.9776, 0.06449, 0.9734, 0.06365, 0.9738, 0.04758, 0.9699, 0.04801, 0.9698, 0.04801, 0.9473, 0.04758, 0.9474, 0.1173, 0.9675, 0.1167, 0.9679, 0.1167, 0.9721, 0.1173, 0.9717, 0.04801, 0.9698, 0.04833, 0.9697, 0.04833, 0.9472, 0.04801, 0.9473, 0.1167, 0.9679, 0.1161, 0.9683, 0.1161, 0.9724, 0.1167, 0.9721, 0.06834, 0.969, 0.06811, 0.9691, 0.06811, 0.9916, 0.06834, 0.9915, 0.1161, 0.9683, 0.1154, 0.9686, 0.1154, 0.9728, 0.1161, 0.9724, 0.06811, 0.9691, 0.06788, 0.9693, 0.06788, 0.9918, 0.06811, 0.9916, 0.1154, 0.9686, 0.1148, 0.9689, 0.1148, 0.9731, 0.1154, 0.9728, 0.06788, 0.9693, 0.06764, 0.9694, 0.06764, 0.9919, 0.06788, 0.9918, 0.02111, 0.9427, 0.02198, 0.9423, 0.02208, 0.9382, 0.02121, 0.9385, 0.06764, 0.9694, 0.06742, 0.9695, 0.06742, 0.992, 0.06764, 0.9919, 0.8296, 0.7083, 0.8284, 0.707, 0.8283, 0.7082, 0.8295, 0.7095, 0.04125, 0.97, 0.04158, 0.9698, 0.04211, 0.9474, 0.04178, 0.9476, 0.7984, 0.6028, 0.7984, 0.5982, 0.7973, 0.5979, 0.7973, 0.6025, 0.04158, 0.9698, 0.04202, 0.9697, 0.04255, 0.9473, 0.04211, 0.9474, 0.08957, 0.962, 0.09115, 0.9619, 0.09125, 0.9577, 0.08967, 0.9579, 0.04202, 0.9697, 0.04254, 0.9696, 0.04308, 0.9472, 0.04255, 0.9473, 0.06944, 0.9309, 0.07264, 0.9309, 0.07124, 0.9267, 0.06954, 0.9267, 0.04254, 0.9696, 0.04314, 0.9696, 0.04367, 0.9472, 0.04308, 0.9472, 0.04314, 0.9696, 0.04378, 0.9695, 0.04431, 0.9472, 0.04367, 0.9472, 0.807, 0.6611, 0.8081, 0.6609, 0.809, 0.6567, 0.8079, 0.657, 0.8081, 0.6609, 0.8095, 0.6606, 0.8104, 0.6565, 0.809, 0.6567, 0.8295, 0.7095, 0.8283, 0.7082, 0.8284, 0.7096, 0.8296, 0.7109, 0.8121, 0.6572, 0.8104, 0.6565, 0.8095, 0.6606, 0.812, 0.6613, 0.8208, 0.6959, 0.8217, 0.6911, 0.8206, 0.6914, 0.8197, 0.6962, 0.7973, 0.6025, 0.7947, 0.603, 0.7956, 0.6073, 0.7973, 0.6067, 0.8222, 0.6957, 0.8208, 0.6959, 0.822, 0.7005, 0.8234, 0.7002, 0.8208, 0.6959, 0.8197, 0.6962, 0.8209, 0.7007, 0.822, 0.7005, 0.807, 0.6611, 0.8077, 0.666, 0.8089, 0.6657, 0.8081, 0.6609, 0.8247, 0.6962, 0.8222, 0.6957, 0.8234, 0.7002, 0.8247, 0.7004, 0.8298, 0.662, 0.8307, 0.6668, 0.8333, 0.6662, 0.8324, 0.6614, 0.847, 0.708, 0.846, 0.7091, 0.8459, 0.7105, 0.8469, 0.7095, 0.8612, 0.7113, 0.8612, 0.7113, 0.8612, 0.7113, 0.8612, 0.7113, 0.8433, 0.7103, 0.8433, 0.7103, 0.8433, 0.7103, 0.8433, 0.7103, 0.8612, 0.7113, 0.8612, 0.7113, 0.8612, 0.7113, 0.8612, 0.7113, 0.8433, 0.7103, 0.8433, 0.7103, 0.8433, 0.7103, 0.8433, 0.7103, 0.8095, 0.6606, 0.8102, 0.6655, 0.8119, 0.6659, 0.812, 0.6613, 0.8247, 0.6962, 0.8247, 0.6916, 0.8222, 0.6911, 0.8222, 0.6957, 0.7973, 0.6025, 0.7973, 0.5979, 0.7956, 0.5982, 0.7947, 0.603, 0.8335, 0.6617, 0.8344, 0.6665, 0.8348, 0.6666, 0.8348, 0.662, 0.8222, 0.6957, 0.8222, 0.6911, 0.8217, 0.6911, 0.8208, 0.6959, 0.8081, 0.6609, 0.8089, 0.6657, 0.8102, 0.6655, 0.8095, 0.6606, 0.7997, 0.603, 0.7997, 0.5984, 0.7984, 0.5982, 0.7984, 0.6028, 0.8324, 0.6614, 0.8333, 0.6662, 0.8344, 0.6665, 0.8335, 0.6617, 0.8433, 0.7103, 0.8433, 0.7103, 0.8433, 0.7103, 0.8433, 0.7103, 0.8612, 0.7113, 0.8612, 0.7113, 0.8612, 0.7113, 0.8612, 0.7113, 0.8433, 0.7103, 0.8433, 0.7103, 0.8433, 0.7103, 0.8433, 0.7103, 0.8612, 0.7113, 0.8612, 0.7113, 0.8612, 0.7113, 0.8612, 0.7113, 0.8612, 0.7113, 0.8612, 0.7113, 0.8612, 0.7113, 0.8612, 0.7113, 0.8433, 0.7103, 0.8433, 0.7103, 0.8433, 0.7103, 0.8433, 0.7103, 0.8433, 0.7103, 0.8433, 0.7103, 0.8433, 0.7103, 0.8433, 0.7103, 0.8612, 0.7113, 0.8612, 0.7113, 0.8612, 0.7113, 0.8612, 0.7113, 0.8612, 0.7113, 0.8612, 0.7113, 0.8612, 0.7113, 0.8612, 0.7113, 0.8433, 0.7103, 0.8433, 0.7103, 0.8433, 0.7103, 0.8433, 0.7103, 0.8433, 0.7103, 0.8433, 0.7103, 0.8433, 0.7103, 0.8433, 0.7103, 0.8612, 0.7113, 0.8612, 0.7113, 0.8612, 0.7113, 0.8612, 0.7113, 0.795, 0.7106, 0.795, 0.7073, 0.7947, 0.7076, 0.7947, 0.711, 0.8208, 0.7054, 0.8212, 0.7087, 0.8222, 0.708, 0.8217, 0.7047, 0.7973, 0.7094, 0.7973, 0.706, 0.795, 0.7073, 0.795, 0.7106, 0.8524, 0.7093, 0.8524, 0.7054, 0.8514, 0.7048, 0.8514, 0.7087, 0.8612, 0.7113, 0.8612, 0.7113, 0.8612, 0.7113, 0.8612, 0.7113, 0.8612, 0.7113, 0.8612, 0.7113, 0.8612, 0.7113, 0.8612, 0.7113, 0.8433, 0.7103, 0.8433, 0.7103, 0.8433, 0.7103, 0.8433, 0.7103, 0.8433, 0.7103, 0.8433, 0.7103, 0.8433, 0.7103, 0.8433, 0.7103, 0.8612, 0.7113, 0.8612, 0.7113, 0.8612, 0.7113, 0.8612, 0.7113, 0.8612, 0.7113, 0.8612, 0.7113, 0.8612, 0.7113, 0.8612, 0.7113, 0.8433, 0.7103, 0.8433, 0.7103, 0.8433, 0.7103, 0.8433, 0.7103, 0.8433, 0.7103, 0.8433, 0.7103, 0.8433, 0.7103, 0.8433, 0.7103, 0.8499, 0.7031, 0.8503, 0.7039, 0.8514, 0.7048, 0.851, 0.7039, 0.851, 0.7039, 0.8514, 0.7048, 0.8524, 0.7054, 0.852, 0.7046, 0.8618, 0.7029, 0.864, 0.7045, 0.8637, 0.7041, 0.8616, 0.7026, 0.8619, 0.7034, 0.8641, 0.7049, 0.864, 0.7045, 0.8618, 0.7029, 0.8514, 0.7087, 0.8514, 0.7048, 0.8503, 0.7039, 0.8503, 0.7078, 0.8251, 0.7043, 0.8255, 0.7073, 0.8257, 0.7069, 0.8257, 0.7032, 0.8614, 0.7063, 0.8618, 0.7029, 0.8616, 0.7026, 0.8612, 0.7059, 0.8503, 0.7078, 0.8503, 0.7039, 0.8499, 0.7031, 0.8495, 0.7064, 0.8197, 0.7062, 0.8201, 0.7095, 0.8212, 0.7087, 0.8208, 0.7054, 0.8641, 0.7088, 0.8641, 0.7049, 0.8619, 0.7034, 0.8619, 0.7073, 0.8619, 0.7073, 0.8619, 0.7034, 0.8618, 0.7029, 0.8614, 0.7063, 0.8217, 0.7047, 0.8222, 0.708, 0.8226, 0.7072, 0.8226, 0.7032, 0.8245, 0.6511, 0.8245, 0.6481, 0.8238, 0.648, 0.8235, 0.6512, 0.9157, 0.6006, 0.9178, 0.6562, 0.9184, 0.6565, 0.9163, 0.602, 0.8273, 0.6656, 0.8267, 0.6656, 0.8267, 0.6642, 0.8273, 0.6642, 0.8674, 0.5951, 0.8652, 0.6507, 0.8658, 0.6493, 0.868, 0.5948, 0.8898, 0.6633, 0.8885, 0.6633, 0.8885, 0.7188, 0.8898, 0.7188, 0.8841, 0.663, 0.8827, 0.663, 0.8826, 0.7173, 0.884, 0.7173, 0.8852, 0.663, 0.8841, 0.663, 0.884, 0.7173, 0.8851, 0.7173, 0.8909, 0.6633, 0.8898, 0.6633, 0.8898, 0.7188, 0.8909, 0.7188, 0.8273, 0.6667, 0.8267, 0.6667, 0.8267, 0.6656, 0.8273, 0.6656, 0.9163, 0.602, 0.9184, 0.5985, 0.9176, 0.5982, 0.9157, 0.6006, 0.8254, 0.7098, 0.8254, 0.7106, 0.8251, 0.7105, 0.8251, 0.7098, 0.858, 0.7121, 0.858, 0.7124, 0.8587, 0.7118, 0.8587, 0.7116, 0.8652, 0.6507, 0.8673, 0.6532, 0.868, 0.6527, 0.8658, 0.6493, 0.8826, 0.7173, 0.8838, 0.7203, 0.8841, 0.7204, 0.884, 0.7173, 0.884, 0.7173, 0.8841, 0.7204, 0.885, 0.7204, 0.8851, 0.7173, 0.8142, 0.7101, 0.8145, 0.7069, 0.8142, 0.707, 0.8129, 0.7102, 0.8844, 0.7212, 0.8841, 0.7207, 0.885, 0.7207, 0.8852, 0.7211, 0.8841, 0.7212, 0.8839, 0.7206, 0.8841, 0.7207, 0.8844, 0.7212, 0.8841, 0.7204, 0.8841, 0.7207, 0.885, 0.7207, 0.885, 0.7204, 0.8254, 0.7106, 0.8254, 0.7109, 0.8251, 0.7109, 0.8251, 0.7105, 0.8838, 0.7203, 0.8839, 0.7206, 0.8841, 0.7207, 0.8841, 0.7204, 0.9184, 0.5985, 0.9176, 0.5982, 0.9176, 0.5979, 0.9184, 0.5982, 0.03735, 0.949, 0.03786, 0.9491, 0.03786, 0.9731, 0.03735, 0.9731, 0.05067, 0.9714, 0.05026, 0.9712, 0.05026, 0.9473, 0.05067, 0.9474, 0.08064, 0.9716, 0.0804, 0.9715, 0.0804, 0.9474, 0.08064, 0.9476, 0.03662, 0.9488, 0.03693, 0.9489, 0.03693, 0.9729, 0.03662, 0.9728, 0.05176, 0.9715, 0.05118, 0.9715, 0.05118, 0.9475, 0.05176, 0.9476, 0.03786, 0.9491, 0.03845, 0.9492, 0.03845, 0.9732, 0.03786, 0.9731, 0.05026, 0.9712, 0.04995, 0.9711, 0.04995, 0.9472, 0.05026, 0.9473, 0.0804, 0.9715, 0.08017, 0.9713, 0.08017, 0.9473, 0.0804, 0.9474, 0.03693, 0.9489, 0.03735, 0.949, 0.03735, 0.9731, 0.03693, 0.9729, 0.05118, 0.9715, 0.05067, 0.9714, 0.05067, 0.9474, 0.05118, 0.9475, 0.03845, 0.9492, 0.03966, 0.9492, 0.03966, 0.9733, 0.03845, 0.9732, 0.08087, 0.9717, 0.08064, 0.9716, 0.08064, 0.9476, 0.08087, 0.9477, 0.08017, 0.9713, 0.07994, 0.9712, 0.07994, 0.9472, 0.08017, 0.9473, 0.8721, 0.6513, 0.8721, 0.6513, 0.8721, 0.6513, 0.8721, 0.6513, 0.8917, 0.6054, 0.8906, 0.5987, 0.8886, 0.5987, 0.8885, 0.6054, 0.9059, 0.6529, 0.9082, 0.5982, 0.9077, 0.5979, 0.9053, 0.6535, 0.903, 0.7118, 0.9023, 0.7118, 0.9023, 0.7085, 0.903, 0.7085, 0.8641, 0.6946, 0.8617, 0.64, 0.8612, 0.6393, 0.8635, 0.6949, 0.8859, 0.6059, 0.8826, 0.6059, 0.8827, 0.6605, 0.886, 0.6605, 0.8885, 0.6608, 0.8917, 0.6608, 0.8917, 0.6054, 0.8885, 0.6054, 0.9074, 0.6601, 0.9079, 0.6609, 0.9082, 0.6601, 0.908, 0.6594, 0.8859, 0.6059, 0.886, 0.5993, 0.8839, 0.5993, 0.8826, 0.6059, 0.9053, 0.6535, 0.9074, 0.6601, 0.908, 0.6594, 0.9059, 0.6529, 0.8617, 0.64, 0.8639, 0.6334, 0.8633, 0.6328, 0.8612, 0.6393, 0.8839, 0.5987, 0.8839, 0.5979, 0.886, 0.5979, 0.886, 0.5987, 0.9026, 0.5993, 0.9028, 0.5986, 0.9024, 0.5979, 0.902, 0.5987, 0.8906, 0.5987, 0.8906, 0.598, 0.8886, 0.5979, 0.8886, 0.5987, 0.886, 0.5993, 0.8839, 0.5993, 0.8839, 0.5987, 0.886, 0.5987, 0.05266, 0.9136, 0.05267, 0.9133, 0.0481, 0.9129, 0.02098, 0.957, 0.02103, 0.9561, 0.01633, 0.9573, 0.02108, 0.9552, 0.02108, 0.9544, 0.01637, 0.9564, 0.02108, 0.9535, 0.02103, 0.9528, 0.01637, 0.9555, 0.02098, 0.9521, 0.02089, 0.9514, 0.01633, 0.9548, 0.0565, 0.974, 0.05636, 0.9736, 0.05194, 0.9774, 0.05623, 0.9731, 0.05605, 0.9728, 0.0518, 0.9769, 0.05588, 0.9725, 0.05567, 0.9723, 0.05162, 0.9766, 0.1077, 0.9442, 0.1076, 0.9444, 0.1103, 0.9493, 0.1074, 0.9446, 0.1073, 0.9449, 0.1101, 0.9495, 0.1072, 0.9453, 0.1071, 0.9458, 0.11, 0.9498, 0.0713, 0.9231, 0.07124, 0.9238, 0.0742, 0.9272, 0.07118, 0.9244, 0.07116, 0.9252, 0.07414, 0.9278, 0.07108, 0.9259, 0.0711, 0.9268, 0.07406, 0.9285, 0.07111, 0.9276, 0.07117, 0.9285, 0.07408, 0.9294, 0.07122, 0.9294, 0.07131, 0.9303, 0.07413, 0.9303, 0.0711, 0.966, 0.0711, 0.9691, 0.07108, 0.9661, 0.07131, 0.9303, 0.07132, 0.9305, 0.07414, 0.9305, 0.07131, 0.9303, 0.07414, 0.9305, 0.07413, 0.9303, 0.07117, 0.9285, 0.07122, 0.9294, 0.07413, 0.9303, 0.07117, 0.9285, 0.07413, 0.9303, 0.07408, 0.9294, 0.0711, 0.9268, 0.07111, 0.9276, 0.07408, 0.9294, 0.0711, 0.9268, 0.07408, 0.9294, 0.07406, 0.9285, 0.07116, 0.9252, 0.07108, 0.9259, 0.07406, 0.9285, 0.07116, 0.9252, 0.07406, 0.9285, 0.07414, 0.9278, 0.07124, 0.9238, 0.07118, 0.9244, 0.07414, 0.9278, 0.1069, 0.947, 0.1098, 0.951, 0.1099, 0.9503, 0.1071, 0.9458, 0.107, 0.9463, 0.1099, 0.9503, 0.1071, 0.9458, 0.1099, 0.9503, 0.11, 0.9498, 0.1073, 0.9449, 0.1072, 0.9453, 0.11, 0.9498, 0.1073, 0.9449, 0.11, 0.9498, 0.1101, 0.9495, 0.1076, 0.9444, 0.1074, 0.9446, 0.1101, 0.9495, 0.1076, 0.9444, 0.1101, 0.9495, 0.1103, 0.9493, 0.05567, 0.9723, 0.05547, 0.9722, 0.05142, 0.9765, 0.05567, 0.9723, 0.05142, 0.9765, 0.05162, 0.9766, 0.05605, 0.9728, 0.05588, 0.9725, 0.05162, 0.9766, 0.05605, 0.9728, 0.05162, 0.9766, 0.0518, 0.9769, 0.05636, 0.9736, 0.05623, 0.9731, 0.0518, 0.9769, 0.05636, 0.9736, 0.0518, 0.9769, 0.05194, 0.9774, 0.05659, 0.9746, 0.0565, 0.974, 0.05194, 0.9774, 0.05659, 0.9746, 0.05194, 0.9774, 0.05203, 0.978, 0.02103, 0.9528, 0.02098, 0.9521, 0.01633, 0.9548, 0.02103, 0.9528, 0.01633, 0.9548, 0.01637, 0.9555, 0.02108, 0.9544, 0.02108, 0.9535, 0.01637, 0.9555, 0.02108, 0.9544, 0.01637, 0.9555, 0.01637, 0.9564, 0.02103, 0.9561, 0.02108, 0.9552, 0.01637, 0.9564, 0.02103, 0.9561, 0.01637, 0.9564, 0.01633, 0.9573, 0.02089, 0.9579, 0.02098, 0.957, 0.01633, 0.9573, 0.05267, 0.9133, 0.0481, 0.9127, 0.0481, 0.9129, 0.8751, 0.6905, 0.8751, 0.6858, 0.8751, 0.6906, 0.8721, 0.6513, 0.8721, 0.6513, 0.8721, 0.6513, 0.8721, 0.6513, 0.8721, 0.6513, 0.8721, 0.6513, 0.8721, 0.6513, 0.8721, 0.6513, 0.0653, 0.9674, 0.0653, 0.9674, 0.0653, 0.9674, 0.0653, 0.9674, 0.8721, 0.6513, 0.8721, 0.6513, 0.8721, 0.6513, 0.8721, 0.6513, 0.8721, 0.6513, 0.8721, 0.6513, 0.8721, 0.6513, 0.8721, 0.6513, 0.8721, 0.6513, 0.8721, 0.6513, 0.8721, 0.6513, 0.8721, 0.6513, 0.8721, 0.6513, 0.8721, 0.6513, 0.8721, 0.6513, 0.8721, 0.6513, 0.1087, 0.9571, 0.1087, 0.9539, 0.1046, 0.9538, 0.1046, 0.9555, 0.1087, 0.9539, 0.1086, 0.9524, 0.1045, 0.9522, 0.1046, 0.9538, 0.07369, 0.9472, 0.0749, 0.9472, 0.0749, 0.9711, 0.07369, 0.9711, 0.8721, 0.6513, 0.8721, 0.6513, 0.8721, 0.6513, 0.8721, 0.6513, 0.8721, 0.6513, 0.8721, 0.6513, 0.8721, 0.6513, 0.8721, 0.6513, 0.8721, 0.6513, 0.8721, 0.6513, 0.8721, 0.6513, 0.8721, 0.6513, 0.8721, 0.6513, 0.8721, 0.6513, 0.8721, 0.6513, 0.8721, 0.6513, 0.8218, 0.6697, 0.8218, 0.6874, 0.8212, 0.6871, 0.8212, 0.6693, 0.8212, 0.6693, 0.8212, 0.6871, 0.8207, 0.6867, 0.8207, 0.669, 0.8207, 0.669, 0.8207, 0.6867, 0.8201, 0.6865, 0.8201, 0.6687, 0.8201, 0.6687, 0.8201, 0.6865, 0.8197, 0.6862, 0.8197, 0.6685, 0.8746, 0.6545, 0.8746, 0.6722, 0.8734, 0.672, 0.8734, 0.6543, 0.8734, 0.6543, 0.8734, 0.672, 0.872, 0.6718, 0.872, 0.6541, 0.872, 0.6541, 0.872, 0.6718, 0.8704, 0.6717, 0.8704, 0.654, 0.8704, 0.654, 0.8704, 0.6717, 0.8688, 0.6717, 0.8688, 0.654, 0.8688, 0.654, 0.8688, 0.6717, 0.8672, 0.6717, 0.8672, 0.654, 0.07361, 0.9284, 0.07206, 0.9285, 0.07206, 0.9462, 0.07361, 0.9461, 0.07206, 0.9285, 0.07062, 0.9287, 0.07062, 0.9464, 0.07206, 0.9462, 0.07062, 0.9287, 0.06936, 0.9289, 0.06936, 0.9466, 0.07062, 0.9464, 0.06936, 0.9289, 0.06833, 0.9292, 0.06833, 0.9469, 0.06936, 0.9466, 0.06833, 0.9292, 0.06755, 0.9295, 0.06755, 0.9472, 0.06833, 0.9469, 0.079, 0.9497, 0.07845, 0.95, 0.07845, 0.9677, 0.079, 0.9674, 0.07845, 0.95, 0.07845, 0.95, 0.07788, 0.9503, 0.07788, 0.9503, 0.8223, 0.6877, 0.8223, 0.67, 0.8223, 0.67, 0.8223, 0.6877, 0.07731, 0.9506, 0.07676, 0.9509, 0.07676, 0.9687, 0.07731, 0.9684, 0.05887, 0.9307, 0.05809, 0.931, 0.0586, 0.9486, 0.05938, 0.9483, 0.05809, 0.931, 0.05705, 0.9313, 0.05756, 0.949, 0.0586, 0.9486, 0.05705, 0.9313, 0.05579, 0.9316, 0.0563, 0.9492, 0.05756, 0.949, 0.05579, 0.9316, 0.05435, 0.9318, 0.05487, 0.9495, 0.0563, 0.9492, 0.05435, 0.9318, 0.0528, 0.932, 0.05331, 0.9496, 0.05487, 0.9495, 0.8464, 0.6576, 0.8469, 0.6752, 0.8453, 0.6753, 0.8448, 0.6577, 0.8448, 0.6577, 0.8453, 0.6753, 0.8437, 0.6753, 0.8432, 0.6577, 0.8432, 0.6577, 0.8437, 0.6753, 0.8422, 0.6752, 0.8416, 0.6576, 0.8416, 0.6576, 0.8422, 0.6752, 0.8407, 0.6751, 0.8402, 0.6574, 0.8402, 0.6574, 0.8407, 0.6751, 0.8395, 0.6749, 0.839, 0.6572, 0.8238, 0.6708, 0.8238, 0.6886, 0.8234, 0.6883, 0.8234, 0.6706, 0.8234, 0.6706, 0.8234, 0.6883, 0.8229, 0.688, 0.8229, 0.6703, 0.07157, 0.9639, 0.0722, 0.9639, 0.07278, 0.9639, 0.07329, 0.9638, 0.07371, 0.9625, 0.07401, 0.9611, 0.0742, 0.9595, 0.07427, 0.9579, 0.0742, 0.9563, 0.07401, 0.9548, 0.0737, 0.9533, 0.07328, 0.9521, 0.07277, 0.9511, 0.07219, 0.9503, 0.07156, 0.9498, 0.07091, 0.9497, 0.07025, 0.9498, 0.06962, 0.9503, 0.06904, 0.9511, 0.06853, 0.9521, 0.06812, 0.9533, 0.06781, 0.9548, 0.06762, 0.9563, 0.06755, 0.9579, 0.06762, 0.9595, 0.06781, 0.9611, 0.06812, 0.9625, 0.06854, 0.9638, 0.06905, 0.9639, 0.06963, 0.9639, 0.07026, 0.9639, 0.07091, 0.9639, 0.07845, 0.95, 0.07845, 0.95, 0.07845, 0.9677, 0.07845, 0.9677, 0.8223, 0.67, 0.8223, 0.6877, 0.8218, 0.6874, 0.8218, 0.6697, 0.04532, 0.9302, 0.0453, 0.9306, 0.04529, 0.931, 0.04527, 0.9313, 0.04539, 0.9316, 0.04663, 0.9318, 0.04804, 0.932, 0.04958, 0.932, 0.05119, 0.932, 0.0528, 0.932, 0.05435, 0.9318, 0.05579, 0.9316, 0.05705, 0.9313, 0.05809, 0.931, 0.05887, 0.9307, 0.05936, 0.9303, 0.05954, 0.9299, 0.0594, 0.9295, 0.05895, 0.9291, 0.0582, 0.9288, 0.05719, 0.9286, 0.05596, 0.9283, 0.05454, 0.9282, 0.053, 0.9281, 0.05139, 0.9281, 0.04978, 0.9282, 0.04823, 0.9283, 0.0468, 0.9286, 0.04553, 0.9288, 0.04538, 0.9291, 0.04536, 0.9295, 0.04534, 0.9298, 0.09981, 0.9551, 0.0982, 0.9549, 0.09817, 0.9553, 0.0998, 0.9552, 0.9072, 0.6895, 0.9066, 0.6891, 0.9066, 0.6754, 0.9072, 0.6757, 0.02698, 0.9451, 0.02678, 0.9435, 0.02651, 0.9435, 0.02632, 0.9451, 0.1139, 0.9852, 0.1139, 0.9715, 0.1136, 0.9716, 0.1136, 0.9853, 0.1081, 0.9715, 0.1064, 0.9716, 0.1064, 0.9853, 0.1081, 0.9852, 0.09819, 0.969, 0.09981, 0.9689, 0.0998, 0.9552, 0.09817, 0.9553, 0.09981, 0.9716, 0.0982, 0.9715, 0.09817, 0.9719, 0.0998, 0.9717, 0.9066, 0.6922, 0.9072, 0.6925, 0.9072, 0.7062, 0.9066, 0.7059, 0.02317, 0.9435, 0.02336, 0.9451, 0.02363, 0.9451, 0.02383, 0.9435, 0.05066, 0.9711, 0.05066, 0.9848, 0.0509, 0.9847, 0.0509, 0.971, 0.1023, 0.9853, 0.1039, 0.9852, 0.1039, 0.9715, 0.1023, 0.9716, 0.09819, 0.9855, 0.09981, 0.9854, 0.0998, 0.9717, 0.09817, 0.9719, 0.1039, 0.9551, 0.1023, 0.9549, 0.1023, 0.9553, 0.1039, 0.9552, 0.835, 0.7105, 0.8344, 0.7102, 0.8344, 0.6964, 0.835, 0.6968, 0.1112, 0.9896, 0.111, 0.988, 0.1107, 0.988, 0.1105, 0.9896, 0.1139, 0.9684, 0.1139, 0.9547, 0.1136, 0.9548, 0.1136, 0.9686, 0.1081, 0.9549, 0.1064, 0.955, 0.1064, 0.9688, 0.1081, 0.9687, 0.1023, 0.969, 0.1039, 0.9689, 0.1039, 0.9552, 0.1023, 0.9553, 0.8293, 0.8631, 0.8325, 0.8606, 0.8326, 0.8602, 0.8336, 0.8602, 0.8329, 0.8653, 0.829, 0.868, 0.8265, 0.862, 0.8287, 0.8635, 0.8293, 0.8631, 0.829, 0.868, 0.8268, 0.8687, 0.07845, 0.95, 0.07788, 0.9503, 0.07788, 0.968, 0.07845, 0.9677, 0.07788, 0.9503, 0.07731, 0.9506, 0.07731, 0.9684, 0.07788, 0.968, 0.8229, 0.6703, 0.8229, 0.688, 0.8223, 0.6877, 0.8223, 0.67, 0.8229, 0.6703, 0.8229, 0.688, 0.8229, 0.688, 0.8229, 0.6703, 0.05954, 0.9299, 0.05954, 0.9299, 0.05936, 0.9303, 0.05936, 0.9303, 0.07788, 0.968, 0.07845, 0.9677, 0.07845, 0.9677, 0.07788, 0.968, 0.0453, 0.9306, 0.04529, 0.931, 0.04529, 0.931, 0.0453, 0.9306, 0.07091, 0.9497, 0.07025, 0.9498, 0.07025, 0.9498, 0.07091, 0.9497, 0.07731, 0.9684, 0.07731, 0.9684, 0.07731, 0.9506, 0.07731, 0.9506, 0.06963, 0.9639, 0.07026, 0.9639, 0.07026, 0.9639, 0.06963, 0.9639, 0.07091, 0.9497, 0.07025, 0.9498, 0.07025, 0.9498, 0.07091, 0.9497, 0.07731, 0.9684, 0.07788, 0.968, 0.07788, 0.968, 0.07731, 0.9684, 0.07845, 0.9677, 0.07845, 0.9677, 0.07845, 0.9677, 0.07845, 0.9677, 0.07731, 0.9684, 0.07731, 0.9684, 0.07731, 0.9684, 0.07731, 0.9684, 0.07731, 0.9684, 0.07788, 0.968, 0.07788, 0.968, 0.07731, 0.9684, 0.07156, 0.9498, 0.07091, 0.9497, 0.07091, 0.9497, 0.07156, 0.9498, 0.07156, 0.9498, 0.07091, 0.9497, 0.07091, 0.9497, 0.07156, 0.9498, 0.07731, 0.9684, 0.07731, 0.9684, 0.07788, 0.968, 0.07788, 0.968, 0.07156, 0.9498, 0.07091, 0.9497, 0.07091, 0.9497, 0.07156, 0.9498, 0.07731, 0.9684, 0.07731, 0.9684, 0.07731, 0.9684, 0.07731, 0.9684, 0.07788, 0.968, 0.07845, 0.9677, 0.07845, 0.9677, 0.07788, 0.968, 0.07845, 0.9677, 0.07845, 0.9677, 0.07845, 0.9677, 0.07845, 0.9677, 0.07091, 0.9497, 0.07025, 0.9498, 0.07025, 0.9498, 0.07091, 0.9497, 0.07731, 0.9684, 0.07731, 0.9684, 0.07731, 0.9684, 0.07731, 0.9684, 0.07788, 0.968, 0.07788, 0.968, 0.07845, 0.9677, 0.07845, 0.9677, 0.07845, 0.9677, 0.07845, 0.9677, 0.07845, 0.9677, 0.07845, 0.9677, 0.07091, 0.9497, 0.07156, 0.9498, 0.07156, 0.9498, 0.07091, 0.9497, 0.07025, 0.9498, 0.07025, 0.9498, 0.05936, 0.9303, 0.05936, 0.9303, 0.05954, 0.9299, 0.05954, 0.9299, 0.05954, 0.9299, 0.05954, 0.9299, 0.0594, 0.9295, 0.0594, 0.9295, 0.07731, 0.9506, 0.07731, 0.9506, 0.07731, 0.9506, 0.07731, 0.9506, 0.07788, 0.9503, 0.07788, 0.9503, 0.07731, 0.9506, 0.07731, 0.9506, 0.07845, 0.95, 0.07845, 0.95, 0.07845, 0.95, 0.07845, 0.95, 0.05936, 0.9303, 0.05954, 0.9299, 0.05954, 0.9299, 0.05936, 0.9303, 0.05936, 0.9303, 0.05954, 0.9299, 0.05954, 0.9299, 0.05936, 0.9303, 0.05954, 0.9299, 0.0594, 0.9295, 0.0594, 0.9295, 0.05954, 0.9299, 0.07845, 0.95, 0.07845, 0.95, 0.07845, 0.95, 0.07845, 0.95, 0.0594, 0.9295, 0.0594, 0.9295, 0.05954, 0.9299, 0.05954, 0.9299, 0.05954, 0.9299, 0.0594, 0.9295, 0.0594, 0.9295, 0.05954, 0.9299, 0.07731, 0.9506, 0.07731, 0.9506, 0.07731, 0.9506, 0.07731, 0.9506, 0.07091, 0.9497, 0.07025, 0.9498, 0.07025, 0.9498, 0.07091, 0.9497, 0.07156, 0.9498, 0.07091, 0.9497, 0.07091, 0.9497, 0.07156, 0.9498, 0.07025, 0.9498, 0.07025, 0.9498, 0.07091, 0.9497, 0.07091, 0.9497, 0.07091, 0.9497, 0.07091, 0.9497, 0.07156, 0.9498, 0.07156, 0.9498, 0.07845, 0.9677, 0.07845, 0.9677, 0.07845, 0.9677, 0.07845, 0.9677, 0.07731, 0.9684, 0.07731, 0.9684, 0.07731, 0.9684, 0.07731, 0.9684])
me_cube_001.materials.append(mat_base_colour)
me_cube_001.materials.append(mat_glass)
me_cube_001.materials.append(mat_bump)
me_cube_001.use_mirror_vertex_groups = False
me_cube_001.update()

# ---- objects
ob_magbase = bpy.data.objects.new('MagBase', me_cube)
ob_magbase_001 = bpy.data.objects.new('MagBase.001', me_cube_001)

# ---- transforms, parenting, visibility, modifiers, constraints
ob_magbase.location = (0.0, 0.0, 0.0)
ob_magbase.rotation_euler = (3.986e-09, -0.3742, -3.281e-08)
ob_magbase.scale = (2.644, 1.902, -5.661)
ob_magbase.lock_rotations_4d = False
ob_magbase.empty_display_type = 'ARROWS'
ob_magbase.lineart.crease_threshold = 0.0
_m = ob_magbase.modifiers.new('Mirror', 'MIRROR')
_m.use_axis = (False, True, False)
_m.use_clip = True
ob_magbase_001.location = (0.1808, -5.948, -0.05218)
ob_magbase_001.rotation_euler = (3.986e-09, -0.3742, -3.281e-08)
ob_magbase_001.scale = (3.569, 2.567, -7.642)
ob_magbase_001.lock_rotations_4d = False
ob_magbase_001.empty_display_type = 'ARROWS'
ob_magbase_001.lineart.crease_threshold = 0.0
_m = ob_magbase_001.modifiers.new('Mirror', 'MIRROR')
_m.use_axis = (False, True, False)
_m.use_clip = True

# ---- collection membership
col_collection.objects.link(ob_magbase)
col_collection.objects.link(ob_magbase_001)

# ---- scene / render settings (as saved in the file)
scene.frame_start = 1; scene.frame_end = 250; scene.frame_set(0)
scene.render.engine = 'BLENDER_EEVEE_NEXT'
scene.cycles.sampling_pattern = 'TABULATED_SOBOL'
scene.cycles.use_light_tree = False
scene.view_settings.view_transform = 'Filmic'
bpy.context.view_layer.update()

# ---- added for rendering (the .blend has no active camera and no usable light): camera, sun
cam_auto = bpy.data.cameras.new('AutoCamera')
cam_auto.lens = 50.0
cam_auto.sensor_width = 36.0
cam_auto.clip_end = 1899.29
ob_auto_camera = bpy.data.objects.new('AutoCamera', cam_auto)
scene.collection.objects.link(ob_auto_camera)
ob_auto_camera.location = (72.2294, -135.418, 90.8978)
ob_auto_camera.rotation_euler = (1.09748, -7.21219e-08, 0.694738)
scene.camera = ob_auto_camera
light_auto_sun = bpy.data.lights.new('AutoSun', 'SUN')
light_auto_sun.energy = 3.0
light_auto_sun.angle = 0.0523599
ob_auto_sun = bpy.data.objects.new('AutoSun', light_auto_sun)
scene.collection.objects.link(ob_auto_sun)
ob_auto_sun.rotation_euler = (0.872665, 0.174533, 0.523599)
bpy.context.view_layer.update()
